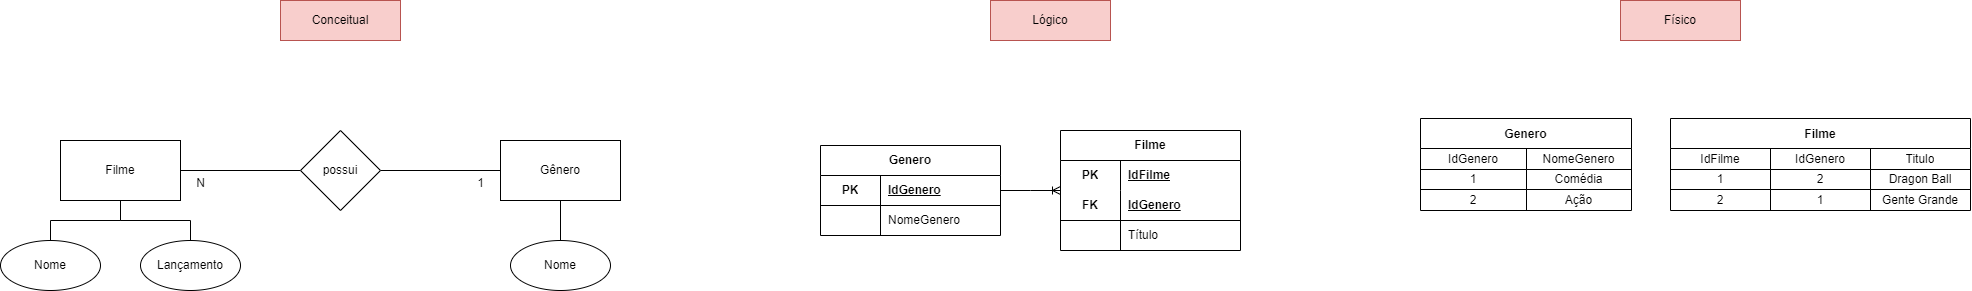

The diagram above was exported from draw.io. Its source (the exported page's mxGraphModel, read from the mxfile embedded in the PNG):
<mxGraphModel dx="2625" dy="1355" grid="1" gridSize="10" guides="1" tooltips="1" connect="1" arrows="1" fold="1" page="1" pageScale="1" pageWidth="827" pageHeight="1169" math="0" shadow="0">
  <root>
    <mxCell id="0" />
    <mxCell id="1" parent="0" />
    <mxCell id="IiNWbXnxQ1h4hvoGSBG9-8" style="edgeStyle=orthogonalEdgeStyle;rounded=0;orthogonalLoop=1;jettySize=auto;html=1;endArrow=none;endFill=0;" parent="1" source="IiNWbXnxQ1h4hvoGSBG9-10" target="IiNWbXnxQ1h4hvoGSBG9-11" edge="1">
      <mxGeometry relative="1" as="geometry" />
    </mxCell>
    <mxCell id="IiNWbXnxQ1h4hvoGSBG9-10" value="Gênero" style="rounded=0;whiteSpace=wrap;html=1;" parent="1" vertex="1">
      <mxGeometry x="540" y="550" width="120" height="60" as="geometry" />
    </mxCell>
    <mxCell id="IiNWbXnxQ1h4hvoGSBG9-11" value="Nome" style="ellipse;whiteSpace=wrap;html=1;" parent="1" vertex="1">
      <mxGeometry x="550" y="650" width="100" height="50" as="geometry" />
    </mxCell>
    <mxCell id="IiNWbXnxQ1h4hvoGSBG9-5" style="edgeStyle=orthogonalEdgeStyle;rounded=0;orthogonalLoop=1;jettySize=auto;html=1;endArrow=none;endFill=0;" parent="1" source="IiNWbXnxQ1h4hvoGSBG9-1" target="IiNWbXnxQ1h4hvoGSBG9-3" edge="1">
      <mxGeometry relative="1" as="geometry" />
    </mxCell>
    <mxCell id="IiNWbXnxQ1h4hvoGSBG9-6" style="edgeStyle=orthogonalEdgeStyle;rounded=0;orthogonalLoop=1;jettySize=auto;html=1;entryX=0.5;entryY=0;entryDx=0;entryDy=0;endArrow=none;endFill=0;" parent="1" source="IiNWbXnxQ1h4hvoGSBG9-1" target="IiNWbXnxQ1h4hvoGSBG9-4" edge="1">
      <mxGeometry relative="1" as="geometry" />
    </mxCell>
    <mxCell id="IiNWbXnxQ1h4hvoGSBG9-14" value="" style="edgeStyle=orthogonalEdgeStyle;rounded=0;orthogonalLoop=1;jettySize=auto;html=1;endArrow=none;endFill=0;" parent="1" source="IiNWbXnxQ1h4hvoGSBG9-1" target="IiNWbXnxQ1h4hvoGSBG9-13" edge="1">
      <mxGeometry relative="1" as="geometry" />
    </mxCell>
    <mxCell id="IiNWbXnxQ1h4hvoGSBG9-1" value="Filme" style="rounded=0;whiteSpace=wrap;html=1;" parent="1" vertex="1">
      <mxGeometry x="100" y="550" width="120" height="60" as="geometry" />
    </mxCell>
    <mxCell id="IiNWbXnxQ1h4hvoGSBG9-3" value="Nome" style="ellipse;whiteSpace=wrap;html=1;" parent="1" vertex="1">
      <mxGeometry x="40" y="650" width="100" height="50" as="geometry" />
    </mxCell>
    <mxCell id="IiNWbXnxQ1h4hvoGSBG9-4" value="Lançamento" style="ellipse;whiteSpace=wrap;html=1;" parent="1" vertex="1">
      <mxGeometry x="180" y="650" width="100" height="50" as="geometry" />
    </mxCell>
    <mxCell id="IiNWbXnxQ1h4hvoGSBG9-15" style="edgeStyle=orthogonalEdgeStyle;rounded=0;orthogonalLoop=1;jettySize=auto;html=1;entryX=0;entryY=0.5;entryDx=0;entryDy=0;endArrow=none;endFill=0;" parent="1" source="IiNWbXnxQ1h4hvoGSBG9-13" target="IiNWbXnxQ1h4hvoGSBG9-10" edge="1">
      <mxGeometry relative="1" as="geometry" />
    </mxCell>
    <mxCell id="IiNWbXnxQ1h4hvoGSBG9-13" value="possui" style="rhombus;whiteSpace=wrap;html=1;rounded=0;" parent="1" vertex="1">
      <mxGeometry x="340" y="540" width="80" height="80" as="geometry" />
    </mxCell>
    <mxCell id="IiNWbXnxQ1h4hvoGSBG9-16" value="1" style="text;html=1;align=center;verticalAlign=middle;resizable=0;points=[];autosize=1;strokeColor=none;fillColor=none;" parent="1" vertex="1">
      <mxGeometry x="505" y="578" width="30" height="30" as="geometry" />
    </mxCell>
    <mxCell id="IiNWbXnxQ1h4hvoGSBG9-17" value="N" style="text;html=1;align=center;verticalAlign=middle;resizable=0;points=[];autosize=1;strokeColor=none;fillColor=none;" parent="1" vertex="1">
      <mxGeometry x="225" y="578" width="30" height="30" as="geometry" />
    </mxCell>
    <mxCell id="gwdl05q-6P-9434lFX8a-1" value="Conceitual" style="whiteSpace=wrap;html=1;fillColor=#f8cecc;strokeColor=#b85450;" vertex="1" parent="1">
      <mxGeometry x="320" y="410" width="120" height="40" as="geometry" />
    </mxCell>
    <mxCell id="gwdl05q-6P-9434lFX8a-2" value="Lógico" style="whiteSpace=wrap;html=1;fillColor=#f8cecc;strokeColor=#b85450;" vertex="1" parent="1">
      <mxGeometry x="1030" y="410" width="120" height="40" as="geometry" />
    </mxCell>
    <mxCell id="gwdl05q-6P-9434lFX8a-16" value="Filme" style="shape=table;startSize=30;container=1;collapsible=1;childLayout=tableLayout;fixedRows=1;rowLines=0;fontStyle=1;align=center;resizeLast=1;html=1;whiteSpace=wrap;" vertex="1" parent="1">
      <mxGeometry x="1100" y="540" width="180" height="120" as="geometry" />
    </mxCell>
    <mxCell id="gwdl05q-6P-9434lFX8a-17" value="" style="shape=tableRow;horizontal=0;startSize=0;swimlaneHead=0;swimlaneBody=0;fillColor=none;collapsible=0;dropTarget=0;points=[[0,0.5],[1,0.5]];portConstraint=eastwest;top=0;left=0;right=0;bottom=0;html=1;" vertex="1" parent="gwdl05q-6P-9434lFX8a-16">
      <mxGeometry y="30" width="180" height="30" as="geometry" />
    </mxCell>
    <mxCell id="gwdl05q-6P-9434lFX8a-18" value="PK" style="shape=partialRectangle;connectable=0;fillColor=none;top=0;left=0;bottom=0;right=0;fontStyle=1;overflow=hidden;html=1;whiteSpace=wrap;" vertex="1" parent="gwdl05q-6P-9434lFX8a-17">
      <mxGeometry width="60" height="30" as="geometry">
        <mxRectangle width="60" height="30" as="alternateBounds" />
      </mxGeometry>
    </mxCell>
    <mxCell id="gwdl05q-6P-9434lFX8a-19" value="IdFilme" style="shape=partialRectangle;connectable=0;fillColor=none;top=0;left=0;bottom=0;right=0;align=left;spacingLeft=6;fontStyle=5;overflow=hidden;html=1;whiteSpace=wrap;" vertex="1" parent="gwdl05q-6P-9434lFX8a-17">
      <mxGeometry x="60" width="120" height="30" as="geometry">
        <mxRectangle width="120" height="30" as="alternateBounds" />
      </mxGeometry>
    </mxCell>
    <mxCell id="gwdl05q-6P-9434lFX8a-20" value="" style="shape=tableRow;horizontal=0;startSize=0;swimlaneHead=0;swimlaneBody=0;fillColor=none;collapsible=0;dropTarget=0;points=[[0,0.5],[1,0.5]];portConstraint=eastwest;top=0;left=0;right=0;bottom=1;html=1;" vertex="1" parent="gwdl05q-6P-9434lFX8a-16">
      <mxGeometry y="60" width="180" height="30" as="geometry" />
    </mxCell>
    <mxCell id="gwdl05q-6P-9434lFX8a-21" value="FK" style="shape=partialRectangle;connectable=0;fillColor=none;top=0;left=0;bottom=0;right=0;fontStyle=1;overflow=hidden;html=1;whiteSpace=wrap;" vertex="1" parent="gwdl05q-6P-9434lFX8a-20">
      <mxGeometry width="60" height="30" as="geometry">
        <mxRectangle width="60" height="30" as="alternateBounds" />
      </mxGeometry>
    </mxCell>
    <mxCell id="gwdl05q-6P-9434lFX8a-22" value="IdGenero" style="shape=partialRectangle;connectable=0;fillColor=none;top=0;left=0;bottom=0;right=0;align=left;spacingLeft=6;fontStyle=5;overflow=hidden;html=1;whiteSpace=wrap;" vertex="1" parent="gwdl05q-6P-9434lFX8a-20">
      <mxGeometry x="60" width="120" height="30" as="geometry">
        <mxRectangle width="120" height="30" as="alternateBounds" />
      </mxGeometry>
    </mxCell>
    <mxCell id="gwdl05q-6P-9434lFX8a-23" value="" style="shape=tableRow;horizontal=0;startSize=0;swimlaneHead=0;swimlaneBody=0;fillColor=none;collapsible=0;dropTarget=0;points=[[0,0.5],[1,0.5]];portConstraint=eastwest;top=0;left=0;right=0;bottom=0;html=1;" vertex="1" parent="gwdl05q-6P-9434lFX8a-16">
      <mxGeometry y="90" width="180" height="30" as="geometry" />
    </mxCell>
    <mxCell id="gwdl05q-6P-9434lFX8a-24" value="" style="shape=partialRectangle;connectable=0;fillColor=none;top=0;left=0;bottom=0;right=0;editable=1;overflow=hidden;html=1;whiteSpace=wrap;" vertex="1" parent="gwdl05q-6P-9434lFX8a-23">
      <mxGeometry width="60" height="30" as="geometry">
        <mxRectangle width="60" height="30" as="alternateBounds" />
      </mxGeometry>
    </mxCell>
    <mxCell id="gwdl05q-6P-9434lFX8a-25" value="Título" style="shape=partialRectangle;connectable=0;fillColor=none;top=0;left=0;bottom=0;right=0;align=left;spacingLeft=6;overflow=hidden;html=1;whiteSpace=wrap;" vertex="1" parent="gwdl05q-6P-9434lFX8a-23">
      <mxGeometry x="60" width="120" height="30" as="geometry">
        <mxRectangle width="120" height="30" as="alternateBounds" />
      </mxGeometry>
    </mxCell>
    <mxCell id="gwdl05q-6P-9434lFX8a-41" value="" style="edgeStyle=entityRelationEdgeStyle;fontSize=12;html=1;endArrow=ERoneToMany;rounded=0;" edge="1" parent="1" source="gwdl05q-6P-9434lFX8a-54" target="gwdl05q-6P-9434lFX8a-16">
      <mxGeometry width="100" height="100" relative="1" as="geometry">
        <mxPoint x="1020" y="585" as="sourcePoint" />
        <mxPoint x="1080" y="500" as="targetPoint" />
      </mxGeometry>
    </mxCell>
    <mxCell id="gwdl05q-6P-9434lFX8a-54" value="Genero" style="shape=table;startSize=30;container=1;collapsible=1;childLayout=tableLayout;fixedRows=1;rowLines=0;fontStyle=1;align=center;resizeLast=1;html=1;whiteSpace=wrap;" vertex="1" parent="1">
      <mxGeometry x="860" y="555" width="180" height="90" as="geometry" />
    </mxCell>
    <mxCell id="gwdl05q-6P-9434lFX8a-58" value="" style="shape=tableRow;horizontal=0;startSize=0;swimlaneHead=0;swimlaneBody=0;fillColor=none;collapsible=0;dropTarget=0;points=[[0,0.5],[1,0.5]];portConstraint=eastwest;top=0;left=0;right=0;bottom=1;html=1;" vertex="1" parent="gwdl05q-6P-9434lFX8a-54">
      <mxGeometry y="30" width="180" height="30" as="geometry" />
    </mxCell>
    <mxCell id="gwdl05q-6P-9434lFX8a-59" value="PK" style="shape=partialRectangle;connectable=0;fillColor=none;top=0;left=0;bottom=0;right=0;fontStyle=1;overflow=hidden;html=1;whiteSpace=wrap;" vertex="1" parent="gwdl05q-6P-9434lFX8a-58">
      <mxGeometry width="60" height="30" as="geometry">
        <mxRectangle width="60" height="30" as="alternateBounds" />
      </mxGeometry>
    </mxCell>
    <mxCell id="gwdl05q-6P-9434lFX8a-60" value="IdGenero" style="shape=partialRectangle;connectable=0;fillColor=none;top=0;left=0;bottom=0;right=0;align=left;spacingLeft=6;fontStyle=5;overflow=hidden;html=1;whiteSpace=wrap;" vertex="1" parent="gwdl05q-6P-9434lFX8a-58">
      <mxGeometry x="60" width="120" height="30" as="geometry">
        <mxRectangle width="120" height="30" as="alternateBounds" />
      </mxGeometry>
    </mxCell>
    <mxCell id="gwdl05q-6P-9434lFX8a-61" value="" style="shape=tableRow;horizontal=0;startSize=0;swimlaneHead=0;swimlaneBody=0;fillColor=none;collapsible=0;dropTarget=0;points=[[0,0.5],[1,0.5]];portConstraint=eastwest;top=0;left=0;right=0;bottom=0;html=1;" vertex="1" parent="gwdl05q-6P-9434lFX8a-54">
      <mxGeometry y="60" width="180" height="30" as="geometry" />
    </mxCell>
    <mxCell id="gwdl05q-6P-9434lFX8a-62" value="" style="shape=partialRectangle;connectable=0;fillColor=none;top=0;left=0;bottom=0;right=0;editable=1;overflow=hidden;html=1;whiteSpace=wrap;" vertex="1" parent="gwdl05q-6P-9434lFX8a-61">
      <mxGeometry width="60" height="30" as="geometry">
        <mxRectangle width="60" height="30" as="alternateBounds" />
      </mxGeometry>
    </mxCell>
    <mxCell id="gwdl05q-6P-9434lFX8a-63" value="NomeGenero" style="shape=partialRectangle;connectable=0;fillColor=none;top=0;left=0;bottom=0;right=0;align=left;spacingLeft=6;overflow=hidden;html=1;whiteSpace=wrap;" vertex="1" parent="gwdl05q-6P-9434lFX8a-61">
      <mxGeometry x="60" width="120" height="30" as="geometry">
        <mxRectangle width="120" height="30" as="alternateBounds" />
      </mxGeometry>
    </mxCell>
    <mxCell id="gwdl05q-6P-9434lFX8a-67" value="Físico" style="whiteSpace=wrap;html=1;fillColor=#f8cecc;strokeColor=#b85450;" vertex="1" parent="1">
      <mxGeometry x="1660" y="410" width="120" height="40" as="geometry" />
    </mxCell>
    <mxCell id="gwdl05q-6P-9434lFX8a-78" value="Genero" style="shape=table;startSize=30;container=1;collapsible=0;childLayout=tableLayout;fontStyle=1" vertex="1" parent="1">
      <mxGeometry x="1460" y="528" width="211" height="92" as="geometry" />
    </mxCell>
    <mxCell id="gwdl05q-6P-9434lFX8a-79" value="" style="shape=tableRow;horizontal=0;startSize=0;swimlaneHead=0;swimlaneBody=0;strokeColor=inherit;top=0;left=0;bottom=0;right=0;collapsible=0;dropTarget=0;fillColor=none;points=[[0,0.5],[1,0.5]];portConstraint=eastwest;" vertex="1" parent="gwdl05q-6P-9434lFX8a-78">
      <mxGeometry y="30" width="211" height="21" as="geometry" />
    </mxCell>
    <mxCell id="gwdl05q-6P-9434lFX8a-80" value="IdGenero" style="shape=partialRectangle;html=1;whiteSpace=wrap;connectable=0;strokeColor=inherit;overflow=hidden;fillColor=none;top=0;left=0;bottom=0;right=0;pointerEvents=1;" vertex="1" parent="gwdl05q-6P-9434lFX8a-79">
      <mxGeometry width="106" height="21" as="geometry">
        <mxRectangle width="106" height="21" as="alternateBounds" />
      </mxGeometry>
    </mxCell>
    <mxCell id="gwdl05q-6P-9434lFX8a-81" value="NomeGenero" style="shape=partialRectangle;html=1;whiteSpace=wrap;connectable=0;strokeColor=inherit;overflow=hidden;fillColor=none;top=0;left=0;bottom=0;right=0;pointerEvents=1;" vertex="1" parent="gwdl05q-6P-9434lFX8a-79">
      <mxGeometry x="106" width="105" height="21" as="geometry">
        <mxRectangle width="105" height="21" as="alternateBounds" />
      </mxGeometry>
    </mxCell>
    <mxCell id="gwdl05q-6P-9434lFX8a-82" value="" style="shape=tableRow;horizontal=0;startSize=0;swimlaneHead=0;swimlaneBody=0;strokeColor=inherit;top=0;left=0;bottom=0;right=0;collapsible=0;dropTarget=0;fillColor=none;points=[[0,0.5],[1,0.5]];portConstraint=eastwest;" vertex="1" parent="gwdl05q-6P-9434lFX8a-78">
      <mxGeometry y="51" width="211" height="20" as="geometry" />
    </mxCell>
    <mxCell id="gwdl05q-6P-9434lFX8a-83" value="1" style="shape=partialRectangle;html=1;whiteSpace=wrap;connectable=0;strokeColor=inherit;overflow=hidden;fillColor=none;top=0;left=0;bottom=0;right=0;pointerEvents=1;" vertex="1" parent="gwdl05q-6P-9434lFX8a-82">
      <mxGeometry width="106" height="20" as="geometry">
        <mxRectangle width="106" height="20" as="alternateBounds" />
      </mxGeometry>
    </mxCell>
    <mxCell id="gwdl05q-6P-9434lFX8a-84" value="Comédia" style="shape=partialRectangle;html=1;whiteSpace=wrap;connectable=0;strokeColor=inherit;overflow=hidden;fillColor=none;top=0;left=0;bottom=0;right=0;pointerEvents=1;" vertex="1" parent="gwdl05q-6P-9434lFX8a-82">
      <mxGeometry x="106" width="105" height="20" as="geometry">
        <mxRectangle width="105" height="20" as="alternateBounds" />
      </mxGeometry>
    </mxCell>
    <mxCell id="gwdl05q-6P-9434lFX8a-85" value="" style="shape=tableRow;horizontal=0;startSize=0;swimlaneHead=0;swimlaneBody=0;strokeColor=inherit;top=0;left=0;bottom=0;right=0;collapsible=0;dropTarget=0;fillColor=none;points=[[0,0.5],[1,0.5]];portConstraint=eastwest;" vertex="1" parent="gwdl05q-6P-9434lFX8a-78">
      <mxGeometry y="71" width="211" height="21" as="geometry" />
    </mxCell>
    <mxCell id="gwdl05q-6P-9434lFX8a-86" value="2" style="shape=partialRectangle;html=1;whiteSpace=wrap;connectable=0;strokeColor=inherit;overflow=hidden;fillColor=none;top=0;left=0;bottom=0;right=0;pointerEvents=1;" vertex="1" parent="gwdl05q-6P-9434lFX8a-85">
      <mxGeometry width="106" height="21" as="geometry">
        <mxRectangle width="106" height="21" as="alternateBounds" />
      </mxGeometry>
    </mxCell>
    <mxCell id="gwdl05q-6P-9434lFX8a-87" value="Ação" style="shape=partialRectangle;html=1;whiteSpace=wrap;connectable=0;strokeColor=inherit;overflow=hidden;fillColor=none;top=0;left=0;bottom=0;right=0;pointerEvents=1;" vertex="1" parent="gwdl05q-6P-9434lFX8a-85">
      <mxGeometry x="106" width="105" height="21" as="geometry">
        <mxRectangle width="105" height="21" as="alternateBounds" />
      </mxGeometry>
    </mxCell>
    <mxCell id="gwdl05q-6P-9434lFX8a-104" value="Filme" style="shape=table;startSize=30;container=1;collapsible=0;childLayout=tableLayout;fontStyle=1" vertex="1" parent="1">
      <mxGeometry x="1710" y="528" width="300" height="92" as="geometry" />
    </mxCell>
    <mxCell id="gwdl05q-6P-9434lFX8a-105" value="" style="shape=tableRow;horizontal=0;startSize=0;swimlaneHead=0;swimlaneBody=0;strokeColor=inherit;top=0;left=0;bottom=0;right=0;collapsible=0;dropTarget=0;fillColor=none;points=[[0,0.5],[1,0.5]];portConstraint=eastwest;" vertex="1" parent="gwdl05q-6P-9434lFX8a-104">
      <mxGeometry y="30" width="300" height="21" as="geometry" />
    </mxCell>
    <mxCell id="gwdl05q-6P-9434lFX8a-106" value="IdFilme" style="shape=partialRectangle;html=1;whiteSpace=wrap;connectable=0;strokeColor=inherit;overflow=hidden;fillColor=none;top=0;left=0;bottom=0;right=0;pointerEvents=1;" vertex="1" parent="gwdl05q-6P-9434lFX8a-105">
      <mxGeometry width="100" height="21" as="geometry">
        <mxRectangle width="100" height="21" as="alternateBounds" />
      </mxGeometry>
    </mxCell>
    <mxCell id="gwdl05q-6P-9434lFX8a-107" value="IdGenero" style="shape=partialRectangle;html=1;whiteSpace=wrap;connectable=0;strokeColor=inherit;overflow=hidden;fillColor=none;top=0;left=0;bottom=0;right=0;pointerEvents=1;" vertex="1" parent="gwdl05q-6P-9434lFX8a-105">
      <mxGeometry x="100" width="100" height="21" as="geometry">
        <mxRectangle width="100" height="21" as="alternateBounds" />
      </mxGeometry>
    </mxCell>
    <mxCell id="gwdl05q-6P-9434lFX8a-114" value="Titulo" style="shape=partialRectangle;html=1;whiteSpace=wrap;connectable=0;strokeColor=inherit;overflow=hidden;fillColor=none;top=0;left=0;bottom=0;right=0;pointerEvents=1;" vertex="1" parent="gwdl05q-6P-9434lFX8a-105">
      <mxGeometry x="200" width="100" height="21" as="geometry">
        <mxRectangle width="100" height="21" as="alternateBounds" />
      </mxGeometry>
    </mxCell>
    <mxCell id="gwdl05q-6P-9434lFX8a-108" value="" style="shape=tableRow;horizontal=0;startSize=0;swimlaneHead=0;swimlaneBody=0;strokeColor=inherit;top=0;left=0;bottom=0;right=0;collapsible=0;dropTarget=0;fillColor=none;points=[[0,0.5],[1,0.5]];portConstraint=eastwest;" vertex="1" parent="gwdl05q-6P-9434lFX8a-104">
      <mxGeometry y="51" width="300" height="20" as="geometry" />
    </mxCell>
    <mxCell id="gwdl05q-6P-9434lFX8a-109" value="1" style="shape=partialRectangle;html=1;whiteSpace=wrap;connectable=0;strokeColor=inherit;overflow=hidden;fillColor=none;top=0;left=0;bottom=0;right=0;pointerEvents=1;" vertex="1" parent="gwdl05q-6P-9434lFX8a-108">
      <mxGeometry width="100" height="20" as="geometry">
        <mxRectangle width="100" height="20" as="alternateBounds" />
      </mxGeometry>
    </mxCell>
    <mxCell id="gwdl05q-6P-9434lFX8a-110" value="2" style="shape=partialRectangle;html=1;whiteSpace=wrap;connectable=0;strokeColor=inherit;overflow=hidden;fillColor=none;top=0;left=0;bottom=0;right=0;pointerEvents=1;" vertex="1" parent="gwdl05q-6P-9434lFX8a-108">
      <mxGeometry x="100" width="100" height="20" as="geometry">
        <mxRectangle width="100" height="20" as="alternateBounds" />
      </mxGeometry>
    </mxCell>
    <mxCell id="gwdl05q-6P-9434lFX8a-115" value="Dragon Ball" style="shape=partialRectangle;html=1;whiteSpace=wrap;connectable=0;strokeColor=inherit;overflow=hidden;fillColor=none;top=0;left=0;bottom=0;right=0;pointerEvents=1;" vertex="1" parent="gwdl05q-6P-9434lFX8a-108">
      <mxGeometry x="200" width="100" height="20" as="geometry">
        <mxRectangle width="100" height="20" as="alternateBounds" />
      </mxGeometry>
    </mxCell>
    <mxCell id="gwdl05q-6P-9434lFX8a-111" value="" style="shape=tableRow;horizontal=0;startSize=0;swimlaneHead=0;swimlaneBody=0;strokeColor=inherit;top=0;left=0;bottom=0;right=0;collapsible=0;dropTarget=0;fillColor=none;points=[[0,0.5],[1,0.5]];portConstraint=eastwest;" vertex="1" parent="gwdl05q-6P-9434lFX8a-104">
      <mxGeometry y="71" width="300" height="21" as="geometry" />
    </mxCell>
    <mxCell id="gwdl05q-6P-9434lFX8a-112" value="2" style="shape=partialRectangle;html=1;whiteSpace=wrap;connectable=0;strokeColor=inherit;overflow=hidden;fillColor=none;top=0;left=0;bottom=0;right=0;pointerEvents=1;" vertex="1" parent="gwdl05q-6P-9434lFX8a-111">
      <mxGeometry width="100" height="21" as="geometry">
        <mxRectangle width="100" height="21" as="alternateBounds" />
      </mxGeometry>
    </mxCell>
    <mxCell id="gwdl05q-6P-9434lFX8a-113" value="1" style="shape=partialRectangle;html=1;whiteSpace=wrap;connectable=0;strokeColor=inherit;overflow=hidden;fillColor=none;top=0;left=0;bottom=0;right=0;pointerEvents=1;" vertex="1" parent="gwdl05q-6P-9434lFX8a-111">
      <mxGeometry x="100" width="100" height="21" as="geometry">
        <mxRectangle width="100" height="21" as="alternateBounds" />
      </mxGeometry>
    </mxCell>
    <mxCell id="gwdl05q-6P-9434lFX8a-116" value="Gente Grande" style="shape=partialRectangle;html=1;whiteSpace=wrap;connectable=0;strokeColor=inherit;overflow=hidden;fillColor=none;top=0;left=0;bottom=0;right=0;pointerEvents=1;" vertex="1" parent="gwdl05q-6P-9434lFX8a-111">
      <mxGeometry x="200" width="100" height="21" as="geometry">
        <mxRectangle width="100" height="21" as="alternateBounds" />
      </mxGeometry>
    </mxCell>
  </root>
</mxGraphModel>